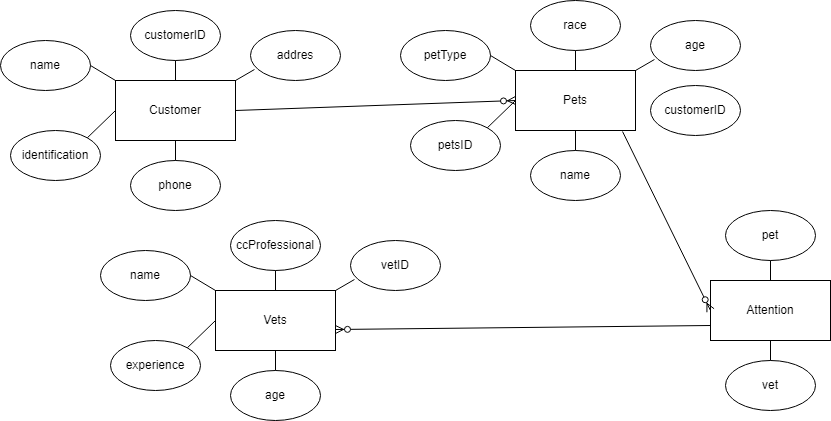

The diagram above was exported from draw.io. Its source (the exported page's mxGraphModel, read from the mxfile embedded in the PNG):
<mxGraphModel dx="849" dy="484" grid="1" gridSize="10" guides="1" tooltips="1" connect="1" arrows="1" fold="1" page="1" pageScale="1" pageWidth="827" pageHeight="1169" math="0" shadow="0">
  <root>
    <mxCell id="0" />
    <mxCell id="1" parent="0" />
    <mxCell id="zgGS2Nn0DOcfWmY91VZ3-1" value="Customer" style="rounded=0;whiteSpace=wrap;html=1;" vertex="1" parent="1">
      <mxGeometry x="265" y="130" width="120" height="60" as="geometry" />
    </mxCell>
    <mxCell id="zgGS2Nn0DOcfWmY91VZ3-2" value="customerID" style="ellipse;whiteSpace=wrap;html=1;" vertex="1" parent="1">
      <mxGeometry x="280" y="60" width="90" height="50" as="geometry" />
    </mxCell>
    <mxCell id="zgGS2Nn0DOcfWmY91VZ3-3" value="name" style="ellipse;whiteSpace=wrap;html=1;" vertex="1" parent="1">
      <mxGeometry x="150" y="90" width="90" height="50" as="geometry" />
    </mxCell>
    <mxCell id="zgGS2Nn0DOcfWmY91VZ3-4" value="identification" style="ellipse;whiteSpace=wrap;html=1;" vertex="1" parent="1">
      <mxGeometry x="160" y="180" width="90" height="50" as="geometry" />
    </mxCell>
    <mxCell id="zgGS2Nn0DOcfWmY91VZ3-5" value="phone" style="ellipse;whiteSpace=wrap;html=1;" vertex="1" parent="1">
      <mxGeometry x="280" y="210" width="90" height="50" as="geometry" />
    </mxCell>
    <mxCell id="zgGS2Nn0DOcfWmY91VZ3-6" value="addres" style="ellipse;whiteSpace=wrap;html=1;" vertex="1" parent="1">
      <mxGeometry x="400" y="80" width="90" height="50" as="geometry" />
    </mxCell>
    <mxCell id="zgGS2Nn0DOcfWmY91VZ3-9" value="" style="endArrow=none;html=1;rounded=0;exitX=0.5;exitY=0;exitDx=0;exitDy=0;entryX=0.5;entryY=1;entryDx=0;entryDy=0;" edge="1" parent="1" source="zgGS2Nn0DOcfWmY91VZ3-5" target="zgGS2Nn0DOcfWmY91VZ3-1">
      <mxGeometry width="50" height="50" relative="1" as="geometry">
        <mxPoint x="300" y="220" as="sourcePoint" />
        <mxPoint x="350" y="170" as="targetPoint" />
      </mxGeometry>
    </mxCell>
    <mxCell id="zgGS2Nn0DOcfWmY91VZ3-10" value="" style="endArrow=none;html=1;rounded=0;entryX=0;entryY=0.5;entryDx=0;entryDy=0;exitX=1;exitY=0;exitDx=0;exitDy=0;" edge="1" parent="1" source="zgGS2Nn0DOcfWmY91VZ3-4" target="zgGS2Nn0DOcfWmY91VZ3-1">
      <mxGeometry width="50" height="50" relative="1" as="geometry">
        <mxPoint x="240" y="190" as="sourcePoint" />
        <mxPoint x="270" y="160" as="targetPoint" />
      </mxGeometry>
    </mxCell>
    <mxCell id="zgGS2Nn0DOcfWmY91VZ3-11" value="" style="endArrow=none;html=1;rounded=0;entryX=0.044;entryY=0.78;entryDx=0;entryDy=0;entryPerimeter=0;exitX=1;exitY=0;exitDx=0;exitDy=0;" edge="1" parent="1" source="zgGS2Nn0DOcfWmY91VZ3-1" target="zgGS2Nn0DOcfWmY91VZ3-6">
      <mxGeometry width="50" height="50" relative="1" as="geometry">
        <mxPoint x="370" y="160" as="sourcePoint" />
        <mxPoint x="420" y="110" as="targetPoint" />
      </mxGeometry>
    </mxCell>
    <mxCell id="zgGS2Nn0DOcfWmY91VZ3-12" value="" style="endArrow=none;html=1;rounded=0;exitX=0.5;exitY=0;exitDx=0;exitDy=0;" edge="1" parent="1" source="zgGS2Nn0DOcfWmY91VZ3-1" target="zgGS2Nn0DOcfWmY91VZ3-2">
      <mxGeometry width="50" height="50" relative="1" as="geometry">
        <mxPoint x="280" y="160" as="sourcePoint" />
        <mxPoint x="330" y="110" as="targetPoint" />
      </mxGeometry>
    </mxCell>
    <mxCell id="zgGS2Nn0DOcfWmY91VZ3-13" value="" style="endArrow=none;html=1;rounded=0;entryX=0;entryY=0;entryDx=0;entryDy=0;exitX=1;exitY=0.5;exitDx=0;exitDy=0;" edge="1" parent="1" source="zgGS2Nn0DOcfWmY91VZ3-3" target="zgGS2Nn0DOcfWmY91VZ3-1">
      <mxGeometry width="50" height="50" relative="1" as="geometry">
        <mxPoint x="230" y="160" as="sourcePoint" />
        <mxPoint x="280" y="110" as="targetPoint" />
      </mxGeometry>
    </mxCell>
    <mxCell id="zgGS2Nn0DOcfWmY91VZ3-14" value="Pets" style="rounded=0;whiteSpace=wrap;html=1;" vertex="1" parent="1">
      <mxGeometry x="665" y="120" width="120" height="60" as="geometry" />
    </mxCell>
    <mxCell id="zgGS2Nn0DOcfWmY91VZ3-15" value="race" style="ellipse;whiteSpace=wrap;html=1;" vertex="1" parent="1">
      <mxGeometry x="680" y="50" width="90" height="50" as="geometry" />
    </mxCell>
    <mxCell id="zgGS2Nn0DOcfWmY91VZ3-16" value="petType" style="ellipse;whiteSpace=wrap;html=1;" vertex="1" parent="1">
      <mxGeometry x="550" y="80" width="90" height="50" as="geometry" />
    </mxCell>
    <mxCell id="zgGS2Nn0DOcfWmY91VZ3-17" value="petsID" style="ellipse;whiteSpace=wrap;html=1;" vertex="1" parent="1">
      <mxGeometry x="560" y="170" width="90" height="50" as="geometry" />
    </mxCell>
    <mxCell id="zgGS2Nn0DOcfWmY91VZ3-18" value="name" style="ellipse;whiteSpace=wrap;html=1;" vertex="1" parent="1">
      <mxGeometry x="680" y="200" width="90" height="50" as="geometry" />
    </mxCell>
    <mxCell id="zgGS2Nn0DOcfWmY91VZ3-19" value="age" style="ellipse;whiteSpace=wrap;html=1;" vertex="1" parent="1">
      <mxGeometry x="800" y="70" width="90" height="50" as="geometry" />
    </mxCell>
    <mxCell id="zgGS2Nn0DOcfWmY91VZ3-20" value="" style="endArrow=none;html=1;rounded=0;exitX=0.5;exitY=0;exitDx=0;exitDy=0;entryX=0.5;entryY=1;entryDx=0;entryDy=0;" edge="1" parent="1" source="zgGS2Nn0DOcfWmY91VZ3-18" target="zgGS2Nn0DOcfWmY91VZ3-14">
      <mxGeometry width="50" height="50" relative="1" as="geometry">
        <mxPoint x="700" y="210" as="sourcePoint" />
        <mxPoint x="750" y="160" as="targetPoint" />
      </mxGeometry>
    </mxCell>
    <mxCell id="zgGS2Nn0DOcfWmY91VZ3-21" value="" style="endArrow=none;html=1;rounded=0;entryX=0;entryY=0.5;entryDx=0;entryDy=0;exitX=1;exitY=0;exitDx=0;exitDy=0;" edge="1" parent="1" source="zgGS2Nn0DOcfWmY91VZ3-17" target="zgGS2Nn0DOcfWmY91VZ3-14">
      <mxGeometry width="50" height="50" relative="1" as="geometry">
        <mxPoint x="640" y="180" as="sourcePoint" />
        <mxPoint x="670" y="150" as="targetPoint" />
      </mxGeometry>
    </mxCell>
    <mxCell id="zgGS2Nn0DOcfWmY91VZ3-22" value="" style="endArrow=none;html=1;rounded=0;entryX=0.044;entryY=0.78;entryDx=0;entryDy=0;entryPerimeter=0;exitX=1;exitY=0;exitDx=0;exitDy=0;" edge="1" parent="1" source="zgGS2Nn0DOcfWmY91VZ3-14" target="zgGS2Nn0DOcfWmY91VZ3-19">
      <mxGeometry width="50" height="50" relative="1" as="geometry">
        <mxPoint x="770" y="150" as="sourcePoint" />
        <mxPoint x="820" y="100" as="targetPoint" />
      </mxGeometry>
    </mxCell>
    <mxCell id="zgGS2Nn0DOcfWmY91VZ3-23" value="" style="endArrow=none;html=1;rounded=0;exitX=0.5;exitY=0;exitDx=0;exitDy=0;" edge="1" parent="1" source="zgGS2Nn0DOcfWmY91VZ3-14" target="zgGS2Nn0DOcfWmY91VZ3-15">
      <mxGeometry width="50" height="50" relative="1" as="geometry">
        <mxPoint x="680" y="150" as="sourcePoint" />
        <mxPoint x="730" y="100" as="targetPoint" />
      </mxGeometry>
    </mxCell>
    <mxCell id="zgGS2Nn0DOcfWmY91VZ3-24" value="" style="endArrow=none;html=1;rounded=0;entryX=0;entryY=0;entryDx=0;entryDy=0;exitX=1;exitY=0.5;exitDx=0;exitDy=0;" edge="1" parent="1" source="zgGS2Nn0DOcfWmY91VZ3-16" target="zgGS2Nn0DOcfWmY91VZ3-14">
      <mxGeometry width="50" height="50" relative="1" as="geometry">
        <mxPoint x="630" y="150" as="sourcePoint" />
        <mxPoint x="680" y="100" as="targetPoint" />
      </mxGeometry>
    </mxCell>
    <mxCell id="zgGS2Nn0DOcfWmY91VZ3-25" value="Attention" style="rounded=0;whiteSpace=wrap;html=1;" vertex="1" parent="1">
      <mxGeometry x="860" y="330" width="120" height="60" as="geometry" />
    </mxCell>
    <mxCell id="zgGS2Nn0DOcfWmY91VZ3-26" value="pet" style="ellipse;whiteSpace=wrap;html=1;" vertex="1" parent="1">
      <mxGeometry x="875" y="260" width="90" height="50" as="geometry" />
    </mxCell>
    <mxCell id="zgGS2Nn0DOcfWmY91VZ3-29" value="vet" style="ellipse;whiteSpace=wrap;html=1;" vertex="1" parent="1">
      <mxGeometry x="875" y="410" width="90" height="50" as="geometry" />
    </mxCell>
    <mxCell id="zgGS2Nn0DOcfWmY91VZ3-31" value="" style="endArrow=none;html=1;rounded=0;exitX=0.5;exitY=0;exitDx=0;exitDy=0;entryX=0.5;entryY=1;entryDx=0;entryDy=0;" edge="1" parent="1" source="zgGS2Nn0DOcfWmY91VZ3-29" target="zgGS2Nn0DOcfWmY91VZ3-25">
      <mxGeometry width="50" height="50" relative="1" as="geometry">
        <mxPoint x="895" y="420" as="sourcePoint" />
        <mxPoint x="945" y="370" as="targetPoint" />
      </mxGeometry>
    </mxCell>
    <mxCell id="zgGS2Nn0DOcfWmY91VZ3-34" value="" style="endArrow=none;html=1;rounded=0;exitX=0.5;exitY=0;exitDx=0;exitDy=0;" edge="1" parent="1" source="zgGS2Nn0DOcfWmY91VZ3-25" target="zgGS2Nn0DOcfWmY91VZ3-26">
      <mxGeometry width="50" height="50" relative="1" as="geometry">
        <mxPoint x="875" y="360" as="sourcePoint" />
        <mxPoint x="925" y="310" as="targetPoint" />
      </mxGeometry>
    </mxCell>
    <mxCell id="zgGS2Nn0DOcfWmY91VZ3-36" value="Vets" style="rounded=0;whiteSpace=wrap;html=1;" vertex="1" parent="1">
      <mxGeometry x="365" y="340" width="120" height="60" as="geometry" />
    </mxCell>
    <mxCell id="zgGS2Nn0DOcfWmY91VZ3-37" value="ccProfessional" style="ellipse;whiteSpace=wrap;html=1;" vertex="1" parent="1">
      <mxGeometry x="380" y="270" width="90" height="50" as="geometry" />
    </mxCell>
    <mxCell id="zgGS2Nn0DOcfWmY91VZ3-38" value="name" style="ellipse;whiteSpace=wrap;html=1;" vertex="1" parent="1">
      <mxGeometry x="250" y="300" width="90" height="50" as="geometry" />
    </mxCell>
    <mxCell id="zgGS2Nn0DOcfWmY91VZ3-39" value="experience" style="ellipse;whiteSpace=wrap;html=1;" vertex="1" parent="1">
      <mxGeometry x="260" y="390" width="90" height="50" as="geometry" />
    </mxCell>
    <mxCell id="zgGS2Nn0DOcfWmY91VZ3-40" value="age" style="ellipse;whiteSpace=wrap;html=1;" vertex="1" parent="1">
      <mxGeometry x="380" y="420" width="90" height="50" as="geometry" />
    </mxCell>
    <mxCell id="zgGS2Nn0DOcfWmY91VZ3-41" value="vetID" style="ellipse;whiteSpace=wrap;html=1;" vertex="1" parent="1">
      <mxGeometry x="500" y="290" width="90" height="50" as="geometry" />
    </mxCell>
    <mxCell id="zgGS2Nn0DOcfWmY91VZ3-42" value="" style="endArrow=none;html=1;rounded=0;exitX=0.5;exitY=0;exitDx=0;exitDy=0;entryX=0.5;entryY=1;entryDx=0;entryDy=0;" edge="1" parent="1" source="zgGS2Nn0DOcfWmY91VZ3-40" target="zgGS2Nn0DOcfWmY91VZ3-36">
      <mxGeometry width="50" height="50" relative="1" as="geometry">
        <mxPoint x="400" y="430" as="sourcePoint" />
        <mxPoint x="450" y="380" as="targetPoint" />
      </mxGeometry>
    </mxCell>
    <mxCell id="zgGS2Nn0DOcfWmY91VZ3-43" value="" style="endArrow=none;html=1;rounded=0;entryX=0;entryY=0.5;entryDx=0;entryDy=0;exitX=1;exitY=0;exitDx=0;exitDy=0;" edge="1" parent="1" source="zgGS2Nn0DOcfWmY91VZ3-39" target="zgGS2Nn0DOcfWmY91VZ3-36">
      <mxGeometry width="50" height="50" relative="1" as="geometry">
        <mxPoint x="340" y="400" as="sourcePoint" />
        <mxPoint x="370" y="370" as="targetPoint" />
      </mxGeometry>
    </mxCell>
    <mxCell id="zgGS2Nn0DOcfWmY91VZ3-44" value="" style="endArrow=none;html=1;rounded=0;entryX=0.044;entryY=0.78;entryDx=0;entryDy=0;entryPerimeter=0;exitX=1;exitY=0;exitDx=0;exitDy=0;" edge="1" parent="1" source="zgGS2Nn0DOcfWmY91VZ3-36" target="zgGS2Nn0DOcfWmY91VZ3-41">
      <mxGeometry width="50" height="50" relative="1" as="geometry">
        <mxPoint x="470" y="370" as="sourcePoint" />
        <mxPoint x="520" y="320" as="targetPoint" />
      </mxGeometry>
    </mxCell>
    <mxCell id="zgGS2Nn0DOcfWmY91VZ3-45" value="" style="endArrow=none;html=1;rounded=0;exitX=0.5;exitY=0;exitDx=0;exitDy=0;" edge="1" parent="1" source="zgGS2Nn0DOcfWmY91VZ3-36">
      <mxGeometry width="50" height="50" relative="1" as="geometry">
        <mxPoint x="380" y="370" as="sourcePoint" />
        <mxPoint x="425" y="320" as="targetPoint" />
      </mxGeometry>
    </mxCell>
    <mxCell id="zgGS2Nn0DOcfWmY91VZ3-46" value="" style="endArrow=none;html=1;rounded=0;entryX=0;entryY=0;entryDx=0;entryDy=0;exitX=1;exitY=0.5;exitDx=0;exitDy=0;" edge="1" parent="1" source="zgGS2Nn0DOcfWmY91VZ3-38" target="zgGS2Nn0DOcfWmY91VZ3-36">
      <mxGeometry width="50" height="50" relative="1" as="geometry">
        <mxPoint x="330" y="370" as="sourcePoint" />
        <mxPoint x="380" y="320" as="targetPoint" />
      </mxGeometry>
    </mxCell>
    <mxCell id="zgGS2Nn0DOcfWmY91VZ3-47" value="customerID" style="ellipse;whiteSpace=wrap;html=1;" vertex="1" parent="1">
      <mxGeometry x="800" y="135" width="90" height="50" as="geometry" />
    </mxCell>
    <mxCell id="zgGS2Nn0DOcfWmY91VZ3-48" value="" style="fontSize=12;html=1;endArrow=ERzeroToMany;endFill=1;rounded=0;entryX=0;entryY=0.5;entryDx=0;entryDy=0;exitX=1;exitY=0.5;exitDx=0;exitDy=0;" edge="1" parent="1" source="zgGS2Nn0DOcfWmY91VZ3-1" target="zgGS2Nn0DOcfWmY91VZ3-14">
      <mxGeometry width="100" height="100" relative="1" as="geometry">
        <mxPoint x="785" y="375" as="sourcePoint" />
        <mxPoint x="505" y="400" as="targetPoint" />
      </mxGeometry>
    </mxCell>
    <mxCell id="zgGS2Nn0DOcfWmY91VZ3-50" value="" style="fontSize=12;html=1;endArrow=ERzeroToMany;endFill=1;rounded=0;entryX=0;entryY=0.5;entryDx=0;entryDy=0;exitX=0.892;exitY=1.017;exitDx=0;exitDy=0;exitPerimeter=0;" edge="1" parent="1" source="zgGS2Nn0DOcfWmY91VZ3-14" target="zgGS2Nn0DOcfWmY91VZ3-25">
      <mxGeometry width="100" height="100" relative="1" as="geometry">
        <mxPoint x="585" y="360" as="sourcePoint" />
        <mxPoint x="865" y="350" as="targetPoint" />
      </mxGeometry>
    </mxCell>
    <mxCell id="zgGS2Nn0DOcfWmY91VZ3-51" value="" style="fontSize=12;html=1;endArrow=ERzeroToMany;endFill=1;rounded=0;exitX=0;exitY=0.75;exitDx=0;exitDy=0;entryX=1;entryY=0.65;entryDx=0;entryDy=0;entryPerimeter=0;" edge="1" parent="1" source="zgGS2Nn0DOcfWmY91VZ3-25" target="zgGS2Nn0DOcfWmY91VZ3-36">
      <mxGeometry width="100" height="100" relative="1" as="geometry">
        <mxPoint x="670" y="235.5" as="sourcePoint" />
        <mxPoint x="758" y="414.5" as="targetPoint" />
      </mxGeometry>
    </mxCell>
  </root>
</mxGraphModel>